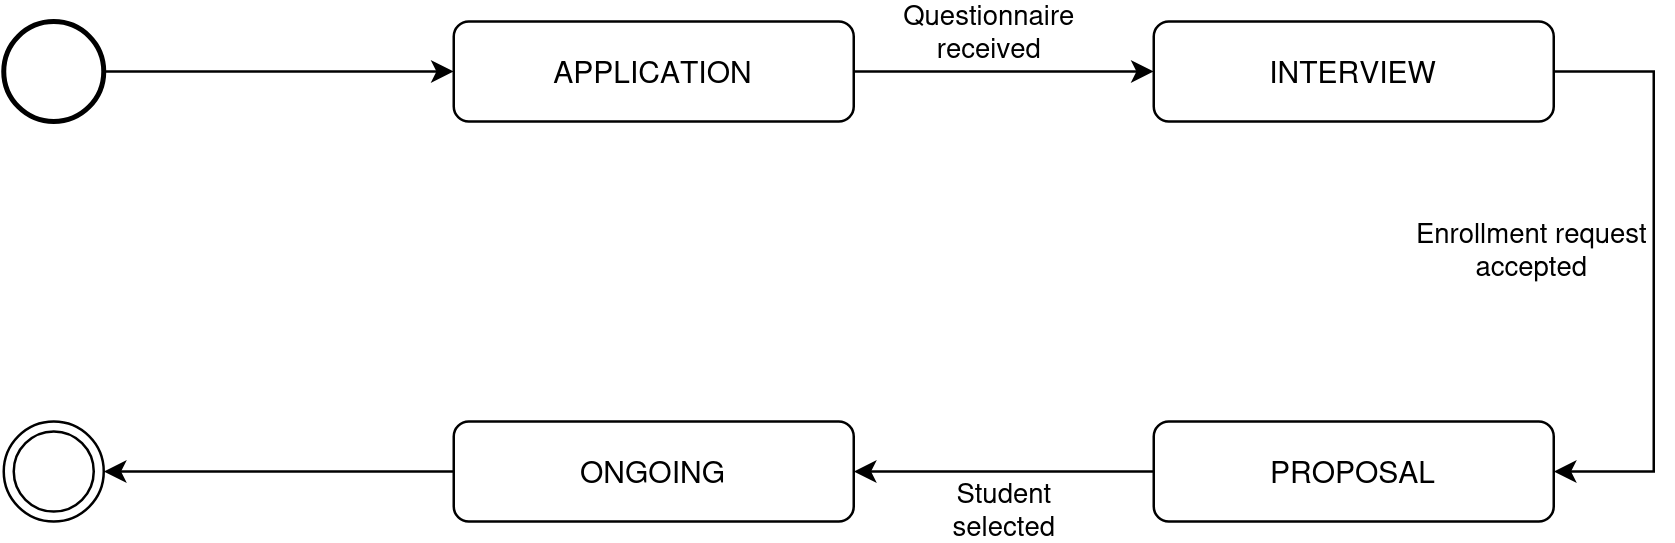

The diagram above was exported from draw.io. Its source (the exported page's mxGraphModel, read from the mxfile embedded in the PNG):
<mxGraphModel dx="919" dy="529" grid="1" gridSize="10" guides="1" tooltips="1" connect="1" arrows="1" fold="1" page="1" pageScale="1" pageWidth="840" pageHeight="1120" math="0" shadow="0">
  <root>
    <mxCell id="0" />
    <mxCell id="1" parent="0" />
    <mxCell id="o7VkLso1IS-7w47UYfw7-8" style="edgeStyle=orthogonalEdgeStyle;rounded=0;orthogonalLoop=1;jettySize=auto;html=1;" parent="1" source="o7VkLso1IS-7w47UYfw7-1" target="o7VkLso1IS-7w47UYfw7-2" edge="1">
      <mxGeometry relative="1" as="geometry" />
    </mxCell>
    <mxCell id="o7VkLso1IS-7w47UYfw7-1" value="" style="strokeWidth=2;html=1;shape=mxgraph.flowchart.start_2;whiteSpace=wrap;" parent="1" vertex="1">
      <mxGeometry x="100" y="100" width="40" height="40" as="geometry" />
    </mxCell>
    <mxCell id="o7VkLso1IS-7w47UYfw7-9" style="edgeStyle=orthogonalEdgeStyle;rounded=0;orthogonalLoop=1;jettySize=auto;html=1;" parent="1" source="o7VkLso1IS-7w47UYfw7-2" target="o7VkLso1IS-7w47UYfw7-3" edge="1">
      <mxGeometry relative="1" as="geometry" />
    </mxCell>
    <mxCell id="o7VkLso1IS-7w47UYfw7-14" value="&lt;div&gt;Questionnaire&lt;/div&gt;&lt;div&gt;received&lt;br&gt;&lt;/div&gt;" style="edgeLabel;html=1;align=center;verticalAlign=middle;resizable=0;points=[];" parent="o7VkLso1IS-7w47UYfw7-9" vertex="1" connectable="0">
      <mxGeometry x="-0.0993" relative="1" as="geometry">
        <mxPoint y="-16" as="offset" />
      </mxGeometry>
    </mxCell>
    <mxCell id="o7VkLso1IS-7w47UYfw7-2" value="APPLICATION" style="rounded=1;whiteSpace=wrap;html=1;" parent="1" vertex="1">
      <mxGeometry x="280" y="100" width="160" height="40" as="geometry" />
    </mxCell>
    <mxCell id="o7VkLso1IS-7w47UYfw7-10" style="rounded=0;orthogonalLoop=1;jettySize=auto;html=1;" parent="1" source="o7VkLso1IS-7w47UYfw7-3" target="o7VkLso1IS-7w47UYfw7-4" edge="1">
      <mxGeometry relative="1" as="geometry">
        <Array as="points">
          <mxPoint x="760" y="120" />
          <mxPoint x="760" y="280" />
        </Array>
      </mxGeometry>
    </mxCell>
    <mxCell id="o7VkLso1IS-7w47UYfw7-18" value="&lt;div&gt;Enrollment request&lt;/div&gt;&lt;div&gt;accepted&lt;br&gt;&lt;/div&gt;" style="edgeLabel;html=1;align=center;verticalAlign=middle;resizable=0;points=[];" parent="o7VkLso1IS-7w47UYfw7-10" vertex="1" connectable="0">
      <mxGeometry x="-0.0797" y="2" relative="1" as="geometry">
        <mxPoint x="-51" as="offset" />
      </mxGeometry>
    </mxCell>
    <mxCell id="o7VkLso1IS-7w47UYfw7-3" value="INTERVIEW" style="rounded=1;whiteSpace=wrap;html=1;" parent="1" vertex="1">
      <mxGeometry x="560" y="100" width="160" height="40" as="geometry" />
    </mxCell>
    <mxCell id="o7VkLso1IS-7w47UYfw7-11" style="edgeStyle=orthogonalEdgeStyle;rounded=0;orthogonalLoop=1;jettySize=auto;html=1;" parent="1" source="o7VkLso1IS-7w47UYfw7-4" target="o7VkLso1IS-7w47UYfw7-5" edge="1">
      <mxGeometry relative="1" as="geometry" />
    </mxCell>
    <mxCell id="o7VkLso1IS-7w47UYfw7-19" value="&lt;div&gt;Student&lt;/div&gt;&lt;div&gt;selected&lt;br&gt;&lt;/div&gt;" style="edgeLabel;html=1;align=center;verticalAlign=middle;resizable=0;points=[];" parent="o7VkLso1IS-7w47UYfw7-11" vertex="1" connectable="0">
      <mxGeometry x="-0.0457" y="1" relative="1" as="geometry">
        <mxPoint x="-3" y="14" as="offset" />
      </mxGeometry>
    </mxCell>
    <mxCell id="o7VkLso1IS-7w47UYfw7-4" value="PROPOSAL" style="rounded=1;whiteSpace=wrap;html=1;" parent="1" vertex="1">
      <mxGeometry x="560" y="260" width="160" height="40" as="geometry" />
    </mxCell>
    <mxCell id="o7VkLso1IS-7w47UYfw7-12" style="edgeStyle=orthogonalEdgeStyle;rounded=0;orthogonalLoop=1;jettySize=auto;html=1;" parent="1" source="o7VkLso1IS-7w47UYfw7-5" target="o7VkLso1IS-7w47UYfw7-7" edge="1">
      <mxGeometry relative="1" as="geometry" />
    </mxCell>
    <mxCell id="o7VkLso1IS-7w47UYfw7-5" value="ONGOING" style="rounded=1;whiteSpace=wrap;html=1;" parent="1" vertex="1">
      <mxGeometry x="280" y="260" width="160" height="40" as="geometry" />
    </mxCell>
    <mxCell id="o7VkLso1IS-7w47UYfw7-7" value="" style="ellipse;shape=doubleEllipse;whiteSpace=wrap;html=1;aspect=fixed;" parent="1" vertex="1">
      <mxGeometry x="100" y="260" width="40" height="40" as="geometry" />
    </mxCell>
  </root>
</mxGraphModel>